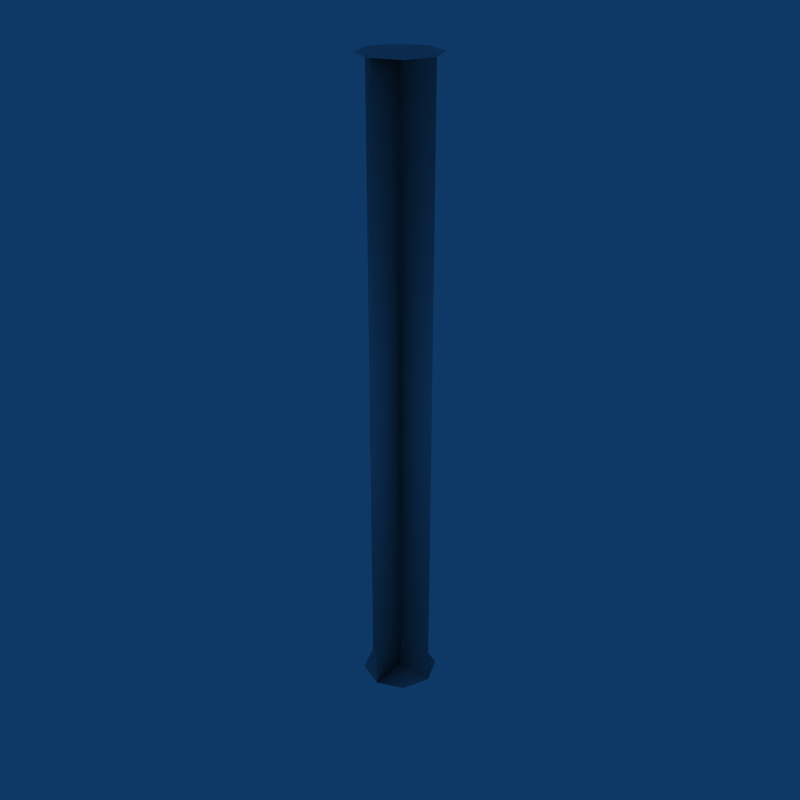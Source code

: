 # Source: Laser_Shot2.blend  (saved by Blender 2.49.2; exported with 4.5.12 LTS)
import bpy
from mathutils import Matrix  # noqa: F401  (used for matrix-valued properties, if any)

bpy.ops.wm.read_factory_settings(use_empty=True)
scene = bpy.context.scene
scene.name = 'Scene'

# ---- collections
col_collection_1 = bpy.data.collections.new('Collection 1'); scene.collection.children.link(col_collection_1)

# ---- world
world_world = bpy.data.worlds.new('World'); scene.world = world_world
world_world.color = (0.05656, 0.2208, 0.4)
world_world.use_sun_shadow = False
world_world.sun_shadow_jitter_overblur = 0.0
world_world.cycles.sampling_method = 'MANUAL'
world_world.cycles.sample_map_resolution = 256

# ---- meshes
me_sphere = bpy.data.meshes.new('Sphere')
me_sphere.from_pydata([(0.03147, 7.31e-10, 0.2623), (0.03147, -9.746e-10, -0.2623), (0.02225, 0.02225, -0.2623), (0.02225, 0.02225, 0.2623), (-4.305e-09, 0.03147, 0.2623), (-4.02e-09, 0.03147, -0.2623), (-0.02225, 0.02225, -0.2623), (-0.02225, 0.02225, 0.2623), (-0.03147, -5.361e-09, 0.2623), (-0.03147, -7.066e-09, -0.2623), (-0.02225, -0.02225, -0.2623), (-0.02225, -0.02225, 0.2623), (6.863e-09, -0.03147, 0.2623), (7.147e-09, -0.03147, -0.2623), (0.02225, -0.02225, -0.2623), (0.02225, -0.02225, 0.2623), (0.0, -2.315e-09, 0.2623), (1.563e-09, 0.0, -0.2623)], [], [(0, 1, 17, 16), (8, 16, 17, 9), (4, 16, 17, 5), (12, 13, 17, 16), (12, 15, 16), (0, 16, 15), (3, 4, 16), (0, 3, 16), (4, 7, 16), (7, 8, 16), (8, 11, 16), (11, 12, 16), (13, 17, 14), (1, 14, 17), (1, 17, 2), (2, 17, 5), (6, 17, 9), (5, 17, 6), (9, 17, 10), (10, 17, 13)])
me_sphere.polygons.foreach_set('use_smooth', [True] * 20)
_uv = me_sphere.uv_layers.new(name='UVTex')
_uv.uv.foreach_set('vector', [0.5, 0.5, 0.5, 0.0, 0.75, 0.0, 0.75, 0.5, 1.0, 0.5, 0.75, 0.5, 0.75, 0.0, 1.0, 0.0, 0.5, 0.0, 0.75, 0.0, 0.75, 0.5, 0.5, 0.5, 1.0, 5.96e-08, 1.0, 0.5, 0.75, 0.5, 0.75, 0.0, 0.3536, 1.341e-07, 0.5, 0.1464, 0.25, 0.25, 0.5, 0.3536, 0.25, 0.25, 0.5, 0.1464, 0.3536, 0.5, 0.1464, 0.5, 0.25, 0.25, 0.5, 0.3536, 0.3536, 0.5, 0.25, 0.25, 0.1464, 0.5, 0.0, 0.3536, 0.25, 0.25, 0.0, 0.3536, 5.066e-07, 0.1464, 0.25, 0.25, 5.066e-07, 0.1464, 0.1464, 0.0, 0.25, 0.25, 0.1464, 0.0, 0.3536, 1.341e-07, 0.25, 0.25, 0.1464, 0.5, 0.25, 0.25, 0.3536, 0.5, 0.5, 0.3536, 0.3536, 0.5, 0.25, 0.25, 0.5, 0.3536, 0.25, 0.25, 0.5, 0.1464, 0.5, 0.1464, 0.25, 0.25, 0.3536, 1.341e-07, 0.1464, 0.0, 0.25, 0.25, 7.451e-08, 0.1464, 0.3536, 1.341e-07, 0.25, 0.25, 0.1464, 0.0, 7.451e-08, 0.1464, 0.25, 0.25, 0.0, 0.3536, 0.0, 0.3536, 0.25, 0.25, 0.1464, 0.5])
me_sphere.use_remesh_preserve_volume = False
me_sphere.use_remesh_preserve_attributes = False
me_sphere.use_mirror_vertex_groups = False
me_sphere.update()

# ---- objects
ob_lasershot2 = bpy.data.objects.new('LaserShot2', me_sphere)

# ---- transforms, parenting, visibility, modifiers, constraints
ob_lasershot2.location = (0.0, 0.0, 0.0)
ob_lasershot2.lock_rotations_4d = False
ob_lasershot2.empty_display_type = 'ARROWS'
ob_lasershot2.lineart.crease_threshold = 0.0

# ---- collection membership
col_collection_1.objects.link(ob_lasershot2)

# ---- scene / render settings (as saved in the file)
scene.frame_start = 1; scene.frame_end = 250; scene.frame_set(1)
scene.render.engine = 'BLENDER_EEVEE_NEXT'
scene.render.image_settings.compression = 90
scene.render.resolution_x = 640
scene.render.resolution_y = 640
scene.render.pixel_aspect_x = 100.0
scene.render.pixel_aspect_y = 100.0
scene.render.fps = 25
scene.render.dither_intensity = 0.0
scene.render.use_compositing = False
scene.render.use_sequencer = False
scene.render.bake_margin = 2
scene.render.bake_bias = 0.0
scene.render.use_stamp_time = False
scene.render.use_stamp_date = False
scene.render.use_stamp_frame = False
scene.render.use_stamp_camera = False
scene.render.use_stamp_scene = False
scene.render.use_stamp_filename = False
scene.render.use_stamp_render_time = False
scene.render.stamp_font_size = 0
scene.cycles.use_denoising = False
scene.cycles.samples = 10
scene.cycles.sampling_pattern = 'TABULATED_SOBOL'
scene.cycles.light_sampling_threshold = 0.0
scene.cycles.use_adaptive_sampling = False
scene.cycles.use_light_tree = False
scene.cycles.blur_glossy = 0.0
scene.cycles.volume_bounces = 1
scene.cycles.pixel_filter_type = 'GAUSSIAN'
scene.cycles.sample_clamp_indirect = 0.0
scene.view_settings.view_transform = 'Raw'
bpy.context.view_layer.update()

# ---- added for rendering (the .blend has no active camera): camera
cam_auto = bpy.data.cameras.new('AutoCamera')
cam_auto.lens = 50.0
cam_auto.sensor_width = 36.0
cam_auto.clip_end = 1000.0
ob_auto_camera = bpy.data.objects.new('AutoCamera', cam_auto)
scene.collection.objects.link(ob_auto_camera)
ob_auto_camera.location = (0.492225, -0.59067, 0.39378)
ob_auto_camera.rotation_euler = (1.09748, -7.21219e-08, 0.694738)
scene.camera = ob_auto_camera
bpy.context.view_layer.update()
